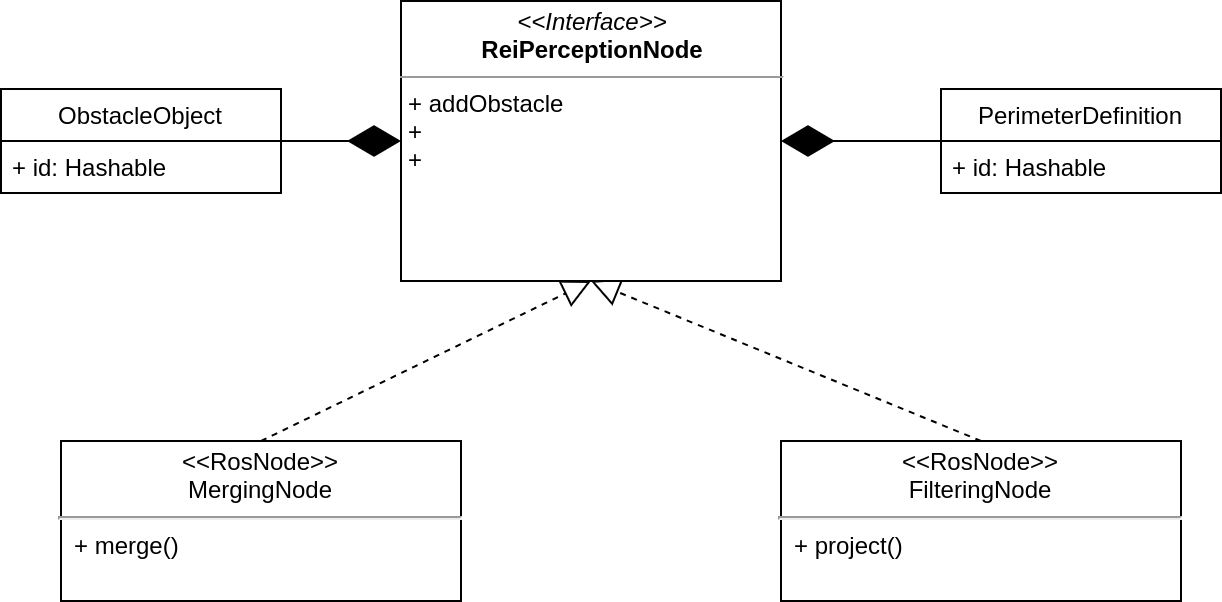

The diagram above was exported from draw.io. Its source (the exported page's mxGraphModel, read from the mxfile embedded in the PNG):
<mxGraphModel dx="2062" dy="815" grid="1" gridSize="10" guides="1" tooltips="1" connect="1" arrows="1" fold="1" page="1" pageScale="1" pageWidth="850" pageHeight="1100" math="0" shadow="0">
  <root>
    <mxCell id="0" />
    <mxCell id="1" parent="0" />
    <mxCell id="2" value="&lt;p style=&quot;margin: 0px ; margin-top: 4px ; text-align: center&quot;&gt;&amp;lt;&amp;lt;RosNode&amp;gt;&amp;gt;&lt;br&gt;MergingNode&lt;/p&gt;&lt;hr&gt;&lt;p style=&quot;text-align: left ; margin: 0px 0px 0px 8px&quot;&gt;+ merge()&lt;/p&gt;" style="shape=rect;html=1;overflow=fill;whiteSpace=wrap;align=center;" vertex="1" parent="1">
      <mxGeometry x="100" y="270" width="200" height="80" as="geometry" />
    </mxCell>
    <mxCell id="3" value="&lt;p style=&quot;margin: 0px ; margin-top: 4px ; text-align: center&quot;&gt;&amp;lt;&amp;lt;RosNode&amp;gt;&amp;gt;&lt;br&gt;FilteringNode&lt;/p&gt;&lt;hr&gt;&lt;p style=&quot;text-align: left ; margin: 0px 0px 0px 8px&quot;&gt;+ project()&lt;/p&gt;" style="shape=rect;html=1;overflow=fill;whiteSpace=wrap;align=center;" vertex="1" parent="1">
      <mxGeometry x="460" y="270" width="200" height="80" as="geometry" />
    </mxCell>
    <mxCell id="4" value="" style="edgeStyle=none;html=1;endSize=12;endArrow=block;endFill=0;dashed=1;exitX=0.5;exitY=0;exitDx=0;exitDy=0;entryX=0.5;entryY=1;entryDx=0;entryDy=0;" edge="1" source="2" target="6" parent="1">
      <mxGeometry width="160" relative="1" as="geometry">
        <mxPoint x="430" y="490" as="sourcePoint" />
        <mxPoint x="380" y="200" as="targetPoint" />
      </mxGeometry>
    </mxCell>
    <mxCell id="5" value="" style="edgeStyle=none;html=1;endSize=12;endArrow=block;endFill=0;dashed=1;exitX=0.5;exitY=0;exitDx=0;exitDy=0;entryX=0.5;entryY=1;entryDx=0;entryDy=0;" edge="1" source="3" target="6" parent="1">
      <mxGeometry width="160" relative="1" as="geometry">
        <mxPoint x="330" y="490" as="sourcePoint" />
        <mxPoint x="380" y="200" as="targetPoint" />
      </mxGeometry>
    </mxCell>
    <mxCell id="6" value="&lt;p style=&quot;margin: 0px ; margin-top: 4px ; text-align: center&quot;&gt;&lt;i&gt;&amp;lt;&amp;lt;Interface&amp;gt;&amp;gt;&lt;/i&gt;&lt;br&gt;&lt;b&gt;ReiPerceptionNode&lt;/b&gt;&lt;/p&gt;&lt;hr size=&quot;1&quot;&gt;&lt;p style=&quot;margin: 0px ; margin-left: 4px&quot;&gt;&lt;/p&gt;&lt;p style=&quot;margin: 0px ; margin-left: 4px&quot;&gt;+ addObstacle&lt;br&gt;+&amp;nbsp;&lt;/p&gt;&lt;p style=&quot;margin: 0px ; margin-left: 4px&quot;&gt;+&amp;nbsp;&lt;/p&gt;" style="verticalAlign=top;align=left;overflow=fill;fontSize=12;fontFamily=Helvetica;html=1;" vertex="1" parent="1">
      <mxGeometry x="270" y="50" width="190" height="140" as="geometry" />
    </mxCell>
    <mxCell id="7" value="" style="endArrow=diamondThin;endFill=1;endSize=24;html=1;entryX=0;entryY=0.5;entryDx=0;entryDy=0;" edge="1" source="8" target="6" parent="1">
      <mxGeometry width="160" relative="1" as="geometry">
        <mxPoint x="590" y="90" as="sourcePoint" />
        <mxPoint x="750" y="90" as="targetPoint" />
      </mxGeometry>
    </mxCell>
    <mxCell id="8" value="ObstacleObject" style="swimlane;fontStyle=0;childLayout=stackLayout;horizontal=1;startSize=26;fillColor=none;horizontalStack=0;resizeParent=1;resizeParentMax=0;resizeLast=0;collapsible=1;marginBottom=0;" vertex="1" parent="1">
      <mxGeometry x="70" y="94" width="140" height="52" as="geometry" />
    </mxCell>
    <mxCell id="9" value="+ id: Hashable" style="text;strokeColor=none;fillColor=none;align=left;verticalAlign=top;spacingLeft=4;spacingRight=4;overflow=hidden;rotatable=0;points=[[0,0.5],[1,0.5]];portConstraint=eastwest;" vertex="1" parent="8">
      <mxGeometry y="26" width="140" height="26" as="geometry" />
    </mxCell>
    <mxCell id="10" value="PerimeterDefinition" style="swimlane;fontStyle=0;childLayout=stackLayout;horizontal=1;startSize=26;fillColor=none;horizontalStack=0;resizeParent=1;resizeParentMax=0;resizeLast=0;collapsible=1;marginBottom=0;" vertex="1" parent="1">
      <mxGeometry x="540" y="94" width="140" height="52" as="geometry" />
    </mxCell>
    <mxCell id="11" value="+ id: Hashable" style="text;strokeColor=none;fillColor=none;align=left;verticalAlign=top;spacingLeft=4;spacingRight=4;overflow=hidden;rotatable=0;points=[[0,0.5],[1,0.5]];portConstraint=eastwest;" vertex="1" parent="10">
      <mxGeometry y="26" width="140" height="26" as="geometry" />
    </mxCell>
    <mxCell id="12" value="" style="endArrow=diamondThin;endFill=1;endSize=24;html=1;" edge="1" source="10" target="6" parent="1">
      <mxGeometry width="160" relative="1" as="geometry">
        <mxPoint x="220" y="130" as="sourcePoint" />
        <mxPoint x="280" y="130" as="targetPoint" />
      </mxGeometry>
    </mxCell>
  </root>
</mxGraphModel>